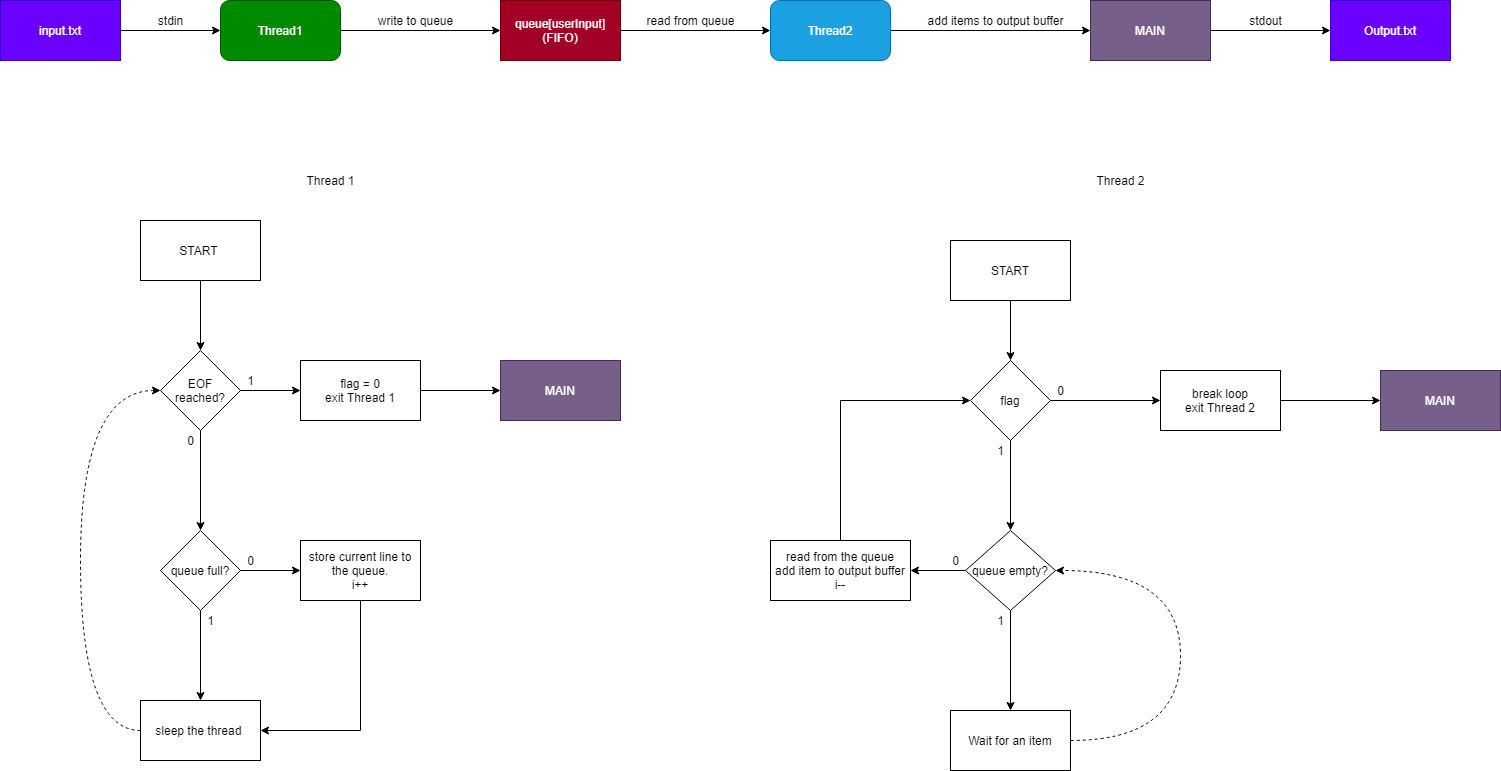

The diagram above was exported from draw.io. Its source (the exported page's mxGraphModel, read from the mxfile embedded in the PNG):
<mxGraphModel dx="1381" dy="833" grid="1" gridSize="10" guides="1" tooltips="1" connect="1" arrows="1" fold="1" page="1" pageScale="1" pageWidth="850" pageHeight="1100" math="0" shadow="0">
  <root>
    <mxCell id="0" />
    <mxCell id="1" parent="0" />
    <mxCell id="W4U9rhI0w0j0ttNauGm7-8" style="edgeStyle=orthogonalEdgeStyle;rounded=0;orthogonalLoop=1;jettySize=auto;html=1;exitX=1;exitY=0.5;exitDx=0;exitDy=0;" parent="1" source="W4U9rhI0w0j0ttNauGm7-1" target="W4U9rhI0w0j0ttNauGm7-9" edge="1">
      <mxGeometry relative="1" as="geometry">
        <mxPoint x="790" y="210" as="targetPoint" />
      </mxGeometry>
    </mxCell>
    <mxCell id="W4U9rhI0w0j0ttNauGm7-1" value="queue[userInput]&lt;br&gt;(FIFO)" style="rounded=0;whiteSpace=wrap;html=1;fillColor=#a20025;strokeColor=#6F0000;fontColor=#ffffff;" parent="1" vertex="1">
      <mxGeometry x="560" y="180" width="120" height="60" as="geometry" />
    </mxCell>
    <mxCell id="W4U9rhI0w0j0ttNauGm7-3" style="edgeStyle=orthogonalEdgeStyle;rounded=0;orthogonalLoop=1;jettySize=auto;html=1;exitX=1;exitY=0.5;exitDx=0;exitDy=0;" parent="1" source="W4U9rhI0w0j0ttNauGm7-2" target="W4U9rhI0w0j0ttNauGm7-4" edge="1">
      <mxGeometry relative="1" as="geometry">
        <mxPoint x="340" y="210" as="targetPoint" />
      </mxGeometry>
    </mxCell>
    <mxCell id="W4U9rhI0w0j0ttNauGm7-2" value="input.txt" style="rounded=0;whiteSpace=wrap;html=1;fillColor=#6a00ff;strokeColor=#3700CC;fontColor=#ffffff;" parent="1" vertex="1">
      <mxGeometry x="60" y="180" width="120" height="60" as="geometry" />
    </mxCell>
    <mxCell id="W4U9rhI0w0j0ttNauGm7-6" style="edgeStyle=orthogonalEdgeStyle;rounded=0;orthogonalLoop=1;jettySize=auto;html=1;exitX=1;exitY=0.5;exitDx=0;exitDy=0;entryX=0;entryY=0.5;entryDx=0;entryDy=0;" parent="1" source="W4U9rhI0w0j0ttNauGm7-4" target="W4U9rhI0w0j0ttNauGm7-1" edge="1">
      <mxGeometry relative="1" as="geometry" />
    </mxCell>
    <mxCell id="W4U9rhI0w0j0ttNauGm7-4" value="Thread1" style="rounded=1;whiteSpace=wrap;html=1;fillColor=#008a00;strokeColor=#005700;fontColor=#ffffff;" parent="1" vertex="1">
      <mxGeometry x="280" y="180" width="120" height="60" as="geometry" />
    </mxCell>
    <mxCell id="W4U9rhI0w0j0ttNauGm7-5" value="stdin" style="text;html=1;align=center;verticalAlign=middle;resizable=0;points=[];autosize=1;strokeColor=none;fillColor=none;" parent="1" vertex="1">
      <mxGeometry x="210" y="190" width="40" height="20" as="geometry" />
    </mxCell>
    <mxCell id="W4U9rhI0w0j0ttNauGm7-7" value="write to queue" style="text;html=1;align=center;verticalAlign=middle;resizable=0;points=[];autosize=1;strokeColor=none;fillColor=none;" parent="1" vertex="1">
      <mxGeometry x="430" y="190" width="90" height="20" as="geometry" />
    </mxCell>
    <mxCell id="RjCM3ndBaF2dlvMvrdWD-30" style="edgeStyle=orthogonalEdgeStyle;rounded=0;orthogonalLoop=1;jettySize=auto;html=1;exitX=1;exitY=0.5;exitDx=0;exitDy=0;entryX=0;entryY=0.5;entryDx=0;entryDy=0;" edge="1" parent="1" source="W4U9rhI0w0j0ttNauGm7-9" target="RjCM3ndBaF2dlvMvrdWD-32">
      <mxGeometry relative="1" as="geometry">
        <mxPoint x="1130" y="210" as="targetPoint" />
      </mxGeometry>
    </mxCell>
    <mxCell id="W4U9rhI0w0j0ttNauGm7-9" value="Thread2" style="rounded=1;whiteSpace=wrap;html=1;fillColor=#1ba1e2;strokeColor=#006EAF;fontColor=#ffffff;" parent="1" vertex="1">
      <mxGeometry x="830" y="180" width="120" height="60" as="geometry" />
    </mxCell>
    <mxCell id="W4U9rhI0w0j0ttNauGm7-10" value="read from queue" style="text;html=1;align=center;verticalAlign=middle;resizable=0;points=[];autosize=1;strokeColor=none;fillColor=none;" parent="1" vertex="1">
      <mxGeometry x="700" y="190" width="100" height="20" as="geometry" />
    </mxCell>
    <mxCell id="W4U9rhI0w0j0ttNauGm7-16" value="" style="edgeStyle=orthogonalEdgeStyle;rounded=0;orthogonalLoop=1;jettySize=auto;html=1;" parent="1" source="W4U9rhI0w0j0ttNauGm7-14" target="W4U9rhI0w0j0ttNauGm7-15" edge="1">
      <mxGeometry relative="1" as="geometry" />
    </mxCell>
    <mxCell id="W4U9rhI0w0j0ttNauGm7-19" value="" style="edgeStyle=orthogonalEdgeStyle;rounded=0;orthogonalLoop=1;jettySize=auto;html=1;" parent="1" source="W4U9rhI0w0j0ttNauGm7-14" target="W4U9rhI0w0j0ttNauGm7-18" edge="1">
      <mxGeometry relative="1" as="geometry" />
    </mxCell>
    <mxCell id="W4U9rhI0w0j0ttNauGm7-14" value="queue full?" style="rhombus;whiteSpace=wrap;html=1;" parent="1" vertex="1">
      <mxGeometry x="220" y="710" width="80" height="80" as="geometry" />
    </mxCell>
    <mxCell id="W4U9rhI0w0j0ttNauGm7-30" style="edgeStyle=orthogonalEdgeStyle;orthogonalLoop=1;jettySize=auto;html=1;exitX=0;exitY=0.5;exitDx=0;exitDy=0;entryX=0;entryY=0.5;entryDx=0;entryDy=0;curved=1;dashed=1;" parent="1" source="W4U9rhI0w0j0ttNauGm7-15" target="RjCM3ndBaF2dlvMvrdWD-1" edge="1">
      <mxGeometry relative="1" as="geometry">
        <Array as="points">
          <mxPoint x="140" y="910" />
          <mxPoint x="140" y="570" />
        </Array>
      </mxGeometry>
    </mxCell>
    <mxCell id="W4U9rhI0w0j0ttNauGm7-15" value="sleep the thread&amp;nbsp;" style="whiteSpace=wrap;html=1;" parent="1" vertex="1">
      <mxGeometry x="200" y="880" width="120" height="60" as="geometry" />
    </mxCell>
    <mxCell id="W4U9rhI0w0j0ttNauGm7-17" value="1" style="text;html=1;align=center;verticalAlign=middle;resizable=0;points=[];autosize=1;" parent="1" vertex="1">
      <mxGeometry x="260" y="790" width="20" height="20" as="geometry" />
    </mxCell>
    <mxCell id="RjCM3ndBaF2dlvMvrdWD-7" style="edgeStyle=orthogonalEdgeStyle;rounded=0;orthogonalLoop=1;jettySize=auto;html=1;entryX=1;entryY=0.5;entryDx=0;entryDy=0;" edge="1" parent="1" source="W4U9rhI0w0j0ttNauGm7-18" target="W4U9rhI0w0j0ttNauGm7-15">
      <mxGeometry relative="1" as="geometry">
        <mxPoint x="420" y="920" as="targetPoint" />
        <Array as="points">
          <mxPoint x="420" y="910" />
        </Array>
      </mxGeometry>
    </mxCell>
    <mxCell id="W4U9rhI0w0j0ttNauGm7-18" value="store current line to the queue.&lt;br&gt;i++" style="whiteSpace=wrap;html=1;" parent="1" vertex="1">
      <mxGeometry x="360" y="720" width="120" height="60" as="geometry" />
    </mxCell>
    <mxCell id="W4U9rhI0w0j0ttNauGm7-20" value="0" style="text;html=1;align=center;verticalAlign=middle;resizable=0;points=[];autosize=1;" parent="1" vertex="1">
      <mxGeometry x="300" y="730" width="20" height="20" as="geometry" />
    </mxCell>
    <mxCell id="W4U9rhI0w0j0ttNauGm7-21" value="Thread 1" style="text;html=1;align=center;verticalAlign=middle;resizable=0;points=[];autosize=1;" parent="1" vertex="1">
      <mxGeometry x="360" y="350" width="60" height="20" as="geometry" />
    </mxCell>
    <mxCell id="W4U9rhI0w0j0ttNauGm7-22" value="" style="edgeStyle=orthogonalEdgeStyle;rounded=0;orthogonalLoop=1;jettySize=auto;html=1;" parent="1" source="W4U9rhI0w0j0ttNauGm7-24" target="W4U9rhI0w0j0ttNauGm7-25" edge="1">
      <mxGeometry relative="1" as="geometry" />
    </mxCell>
    <mxCell id="RjCM3ndBaF2dlvMvrdWD-23" style="edgeStyle=orthogonalEdgeStyle;rounded=0;orthogonalLoop=1;jettySize=auto;html=1;exitX=0;exitY=0.5;exitDx=0;exitDy=0;entryX=1;entryY=0.5;entryDx=0;entryDy=0;" edge="1" parent="1" source="W4U9rhI0w0j0ttNauGm7-24" target="W4U9rhI0w0j0ttNauGm7-27">
      <mxGeometry relative="1" as="geometry" />
    </mxCell>
    <mxCell id="W4U9rhI0w0j0ttNauGm7-24" value="queue empty?" style="rhombus;whiteSpace=wrap;html=1;" parent="1" vertex="1">
      <mxGeometry x="1025" y="710" width="90" height="80" as="geometry" />
    </mxCell>
    <mxCell id="W4U9rhI0w0j0ttNauGm7-31" style="edgeStyle=orthogonalEdgeStyle;curved=1;orthogonalLoop=1;jettySize=auto;html=1;exitX=1;exitY=0.5;exitDx=0;exitDy=0;dashed=1;entryX=1;entryY=0.5;entryDx=0;entryDy=0;" parent="1" source="W4U9rhI0w0j0ttNauGm7-25" target="W4U9rhI0w0j0ttNauGm7-24" edge="1">
      <mxGeometry relative="1" as="geometry">
        <Array as="points">
          <mxPoint x="1240" y="920" />
          <mxPoint x="1240" y="750" />
        </Array>
        <mxPoint x="810" y="1030" as="targetPoint" />
      </mxGeometry>
    </mxCell>
    <mxCell id="W4U9rhI0w0j0ttNauGm7-25" value="Wait for an item" style="whiteSpace=wrap;html=1;" parent="1" vertex="1">
      <mxGeometry x="1010" y="890" width="120" height="60" as="geometry" />
    </mxCell>
    <mxCell id="W4U9rhI0w0j0ttNauGm7-26" value="1" style="text;html=1;align=center;verticalAlign=middle;resizable=0;points=[];autosize=1;" parent="1" vertex="1">
      <mxGeometry x="1050" y="790" width="20" height="20" as="geometry" />
    </mxCell>
    <mxCell id="RjCM3ndBaF2dlvMvrdWD-24" style="edgeStyle=orthogonalEdgeStyle;rounded=0;orthogonalLoop=1;jettySize=auto;html=1;exitX=0.5;exitY=0;exitDx=0;exitDy=0;entryX=0;entryY=0.5;entryDx=0;entryDy=0;" edge="1" parent="1" source="W4U9rhI0w0j0ttNauGm7-27" target="RjCM3ndBaF2dlvMvrdWD-8">
      <mxGeometry relative="1" as="geometry" />
    </mxCell>
    <mxCell id="W4U9rhI0w0j0ttNauGm7-27" value="read from the queue&lt;br&gt;add item to output buffer&lt;br&gt;i--" style="whiteSpace=wrap;html=1;" parent="1" vertex="1">
      <mxGeometry x="830" y="720" width="140" height="60" as="geometry" />
    </mxCell>
    <mxCell id="W4U9rhI0w0j0ttNauGm7-29" value="Thread 2" style="text;html=1;align=center;verticalAlign=middle;resizable=0;points=[];autosize=1;" parent="1" vertex="1">
      <mxGeometry x="1150" y="350" width="60" height="20" as="geometry" />
    </mxCell>
    <mxCell id="RjCM3ndBaF2dlvMvrdWD-2" style="edgeStyle=orthogonalEdgeStyle;rounded=0;orthogonalLoop=1;jettySize=auto;html=1;exitX=0.5;exitY=1;exitDx=0;exitDy=0;entryX=0.5;entryY=0;entryDx=0;entryDy=0;" edge="1" parent="1" source="RjCM3ndBaF2dlvMvrdWD-1" target="W4U9rhI0w0j0ttNauGm7-14">
      <mxGeometry relative="1" as="geometry" />
    </mxCell>
    <mxCell id="RjCM3ndBaF2dlvMvrdWD-5" value="" style="edgeStyle=orthogonalEdgeStyle;rounded=0;orthogonalLoop=1;jettySize=auto;html=1;" edge="1" parent="1" source="RjCM3ndBaF2dlvMvrdWD-1" target="RjCM3ndBaF2dlvMvrdWD-4">
      <mxGeometry relative="1" as="geometry" />
    </mxCell>
    <mxCell id="RjCM3ndBaF2dlvMvrdWD-1" value="EOF reached?" style="rhombus;whiteSpace=wrap;html=1;" vertex="1" parent="1">
      <mxGeometry x="220" y="530" width="80" height="80" as="geometry" />
    </mxCell>
    <mxCell id="RjCM3ndBaF2dlvMvrdWD-3" value="0" style="text;html=1;align=center;verticalAlign=middle;resizable=0;points=[];autosize=1;" vertex="1" parent="1">
      <mxGeometry x="240" y="610" width="20" height="20" as="geometry" />
    </mxCell>
    <mxCell id="RjCM3ndBaF2dlvMvrdWD-17" value="" style="edgeStyle=orthogonalEdgeStyle;rounded=0;orthogonalLoop=1;jettySize=auto;html=1;" edge="1" parent="1" source="RjCM3ndBaF2dlvMvrdWD-4" target="RjCM3ndBaF2dlvMvrdWD-16">
      <mxGeometry relative="1" as="geometry" />
    </mxCell>
    <mxCell id="RjCM3ndBaF2dlvMvrdWD-4" value="flag = 0&lt;br&gt;exit Thread 1" style="whiteSpace=wrap;html=1;" vertex="1" parent="1">
      <mxGeometry x="360" y="540" width="120" height="60" as="geometry" />
    </mxCell>
    <mxCell id="RjCM3ndBaF2dlvMvrdWD-6" value="1" style="text;html=1;align=center;verticalAlign=middle;resizable=0;points=[];autosize=1;" vertex="1" parent="1">
      <mxGeometry x="300" y="550" width="20" height="20" as="geometry" />
    </mxCell>
    <mxCell id="RjCM3ndBaF2dlvMvrdWD-14" value="" style="edgeStyle=orthogonalEdgeStyle;rounded=0;orthogonalLoop=1;jettySize=auto;html=1;" edge="1" parent="1" source="RjCM3ndBaF2dlvMvrdWD-8" target="RjCM3ndBaF2dlvMvrdWD-13">
      <mxGeometry relative="1" as="geometry" />
    </mxCell>
    <mxCell id="RjCM3ndBaF2dlvMvrdWD-20" style="edgeStyle=orthogonalEdgeStyle;rounded=0;orthogonalLoop=1;jettySize=auto;html=1;exitX=0.5;exitY=1;exitDx=0;exitDy=0;entryX=0.5;entryY=0;entryDx=0;entryDy=0;" edge="1" parent="1" source="RjCM3ndBaF2dlvMvrdWD-8" target="W4U9rhI0w0j0ttNauGm7-24">
      <mxGeometry relative="1" as="geometry">
        <mxPoint x="1070" y="690" as="targetPoint" />
      </mxGeometry>
    </mxCell>
    <mxCell id="RjCM3ndBaF2dlvMvrdWD-8" value="flag" style="rhombus;whiteSpace=wrap;html=1;" vertex="1" parent="1">
      <mxGeometry x="1030" y="540" width="80" height="80" as="geometry" />
    </mxCell>
    <mxCell id="RjCM3ndBaF2dlvMvrdWD-19" style="edgeStyle=orthogonalEdgeStyle;rounded=0;orthogonalLoop=1;jettySize=auto;html=1;exitX=1;exitY=0.5;exitDx=0;exitDy=0;entryX=0;entryY=0.5;entryDx=0;entryDy=0;" edge="1" parent="1" source="RjCM3ndBaF2dlvMvrdWD-13" target="RjCM3ndBaF2dlvMvrdWD-18">
      <mxGeometry relative="1" as="geometry" />
    </mxCell>
    <mxCell id="RjCM3ndBaF2dlvMvrdWD-13" value="break loop&lt;br&gt;exit Thread 2" style="whiteSpace=wrap;html=1;" vertex="1" parent="1">
      <mxGeometry x="1220" y="550" width="120" height="60" as="geometry" />
    </mxCell>
    <mxCell id="RjCM3ndBaF2dlvMvrdWD-15" value="0" style="text;html=1;align=center;verticalAlign=middle;resizable=0;points=[];autosize=1;strokeColor=none;fillColor=none;" vertex="1" parent="1">
      <mxGeometry x="1110" y="560" width="20" height="20" as="geometry" />
    </mxCell>
    <mxCell id="RjCM3ndBaF2dlvMvrdWD-16" value="MAIN" style="whiteSpace=wrap;html=1;fillColor=#76608a;strokeColor=#432D57;fontColor=#ffffff;" vertex="1" parent="1">
      <mxGeometry x="560" y="540" width="120" height="60" as="geometry" />
    </mxCell>
    <mxCell id="RjCM3ndBaF2dlvMvrdWD-18" value="MAIN" style="whiteSpace=wrap;html=1;fillColor=#76608a;strokeColor=#432D57;fontColor=#ffffff;" vertex="1" parent="1">
      <mxGeometry x="1440" y="550" width="120" height="60" as="geometry" />
    </mxCell>
    <mxCell id="RjCM3ndBaF2dlvMvrdWD-21" value="1" style="text;html=1;align=center;verticalAlign=middle;resizable=0;points=[];autosize=1;strokeColor=none;fillColor=none;" vertex="1" parent="1">
      <mxGeometry x="1050" y="620" width="20" height="20" as="geometry" />
    </mxCell>
    <mxCell id="RjCM3ndBaF2dlvMvrdWD-25" value="0" style="text;html=1;align=center;verticalAlign=middle;resizable=0;points=[];autosize=1;strokeColor=none;fillColor=none;" vertex="1" parent="1">
      <mxGeometry x="1005" y="730" width="20" height="20" as="geometry" />
    </mxCell>
    <mxCell id="RjCM3ndBaF2dlvMvrdWD-27" style="edgeStyle=orthogonalEdgeStyle;rounded=0;orthogonalLoop=1;jettySize=auto;html=1;exitX=0.5;exitY=1;exitDx=0;exitDy=0;entryX=0.5;entryY=0;entryDx=0;entryDy=0;" edge="1" parent="1" source="RjCM3ndBaF2dlvMvrdWD-26" target="RjCM3ndBaF2dlvMvrdWD-1">
      <mxGeometry relative="1" as="geometry" />
    </mxCell>
    <mxCell id="RjCM3ndBaF2dlvMvrdWD-26" value="START&amp;nbsp;" style="rounded=0;whiteSpace=wrap;html=1;" vertex="1" parent="1">
      <mxGeometry x="200" y="400" width="120" height="60" as="geometry" />
    </mxCell>
    <mxCell id="RjCM3ndBaF2dlvMvrdWD-29" style="edgeStyle=orthogonalEdgeStyle;rounded=0;orthogonalLoop=1;jettySize=auto;html=1;exitX=0.5;exitY=1;exitDx=0;exitDy=0;entryX=0.5;entryY=0;entryDx=0;entryDy=0;" edge="1" parent="1" source="RjCM3ndBaF2dlvMvrdWD-28" target="RjCM3ndBaF2dlvMvrdWD-8">
      <mxGeometry relative="1" as="geometry" />
    </mxCell>
    <mxCell id="RjCM3ndBaF2dlvMvrdWD-28" value="START" style="rounded=0;whiteSpace=wrap;html=1;" vertex="1" parent="1">
      <mxGeometry x="1010" y="420" width="120" height="60" as="geometry" />
    </mxCell>
    <mxCell id="RjCM3ndBaF2dlvMvrdWD-31" value="add items to output buffer" style="text;html=1;align=center;verticalAlign=middle;resizable=0;points=[];autosize=1;strokeColor=none;fillColor=none;" vertex="1" parent="1">
      <mxGeometry x="980" y="190" width="150" height="20" as="geometry" />
    </mxCell>
    <mxCell id="RjCM3ndBaF2dlvMvrdWD-34" value="" style="edgeStyle=orthogonalEdgeStyle;rounded=0;orthogonalLoop=1;jettySize=auto;html=1;" edge="1" parent="1" source="RjCM3ndBaF2dlvMvrdWD-32" target="RjCM3ndBaF2dlvMvrdWD-33">
      <mxGeometry relative="1" as="geometry" />
    </mxCell>
    <mxCell id="RjCM3ndBaF2dlvMvrdWD-32" value="MAIN" style="whiteSpace=wrap;html=1;fillColor=#76608a;strokeColor=#432D57;fontColor=#ffffff;" vertex="1" parent="1">
      <mxGeometry x="1150" y="180" width="120" height="60" as="geometry" />
    </mxCell>
    <mxCell id="RjCM3ndBaF2dlvMvrdWD-33" value="Output.txt" style="whiteSpace=wrap;html=1;fillColor=#6a00ff;strokeColor=#3700CC;fontColor=#ffffff;" vertex="1" parent="1">
      <mxGeometry x="1390" y="180" width="120" height="60" as="geometry" />
    </mxCell>
    <mxCell id="RjCM3ndBaF2dlvMvrdWD-35" value="stdout" style="text;html=1;align=center;verticalAlign=middle;resizable=0;points=[];autosize=1;strokeColor=none;fillColor=none;" vertex="1" parent="1">
      <mxGeometry x="1300" y="190" width="50" height="20" as="geometry" />
    </mxCell>
  </root>
</mxGraphModel>